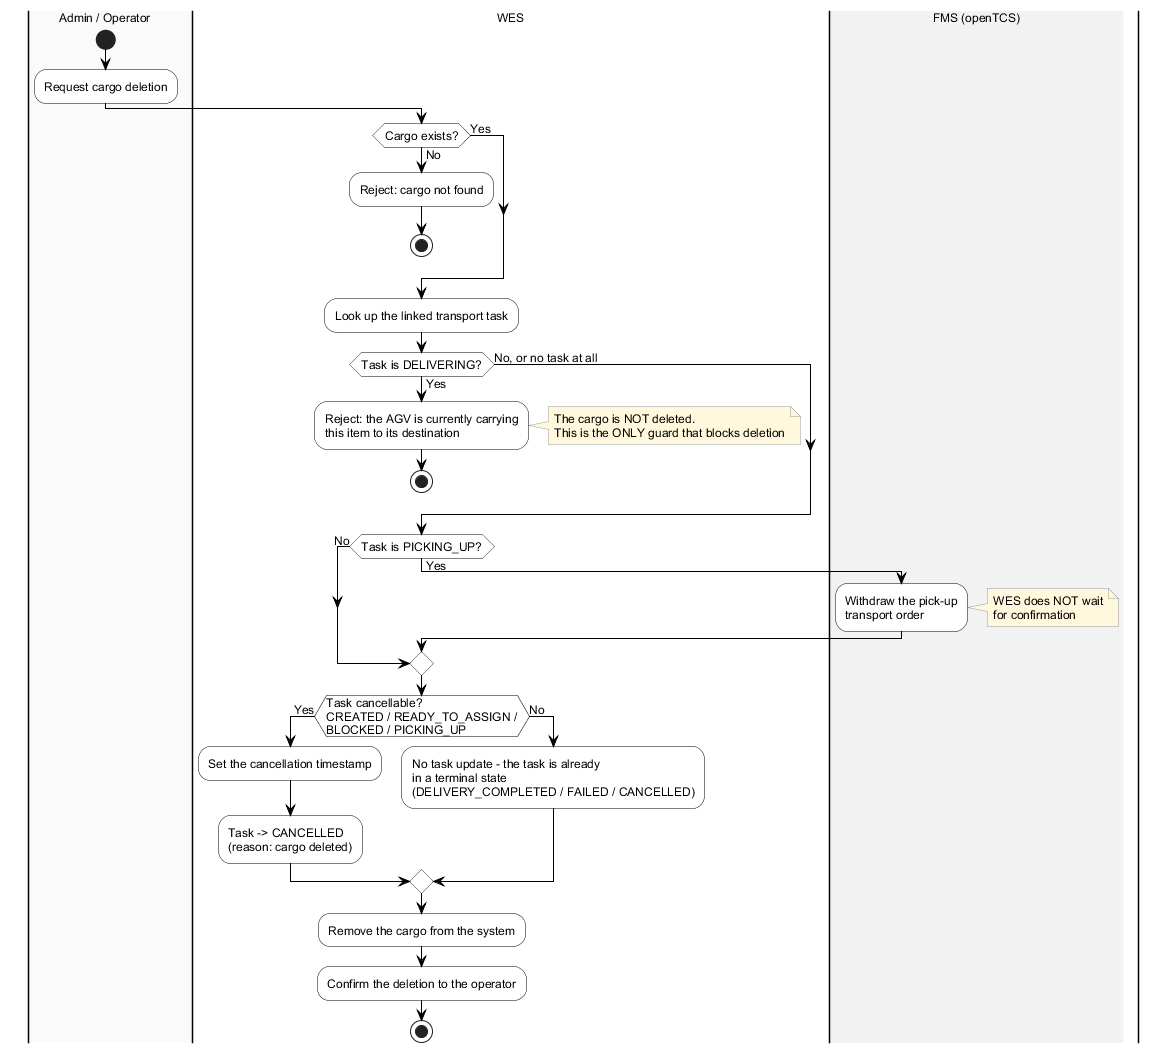

The diagram above was rendered by PlantUML. Its source (embedded in the PNG):
@startuml mf-03-cancel-delete
' SRS Section II.1.2.3 — Main Workflow: Cancel & Delete
' Business-level vocabulary only; implementation detail belongs in the SDS.
' Render: java -jar plantuml.jar -charset UTF-8 -tpng mf-03-cancel-delete.puml
skinparam backgroundColor #FFFFFF
skinparam defaultFontName Arial
skinparam defaultFontSize 12
skinparam swimlaneWidth 260
skinparam ArrowColor #000000
skinparam ActivityBorderColor #000000
skinparam ActivityBackgroundColor #FFFFFF
skinparam ActivityDiamondBorderColor #000000
skinparam ActivityDiamondBackgroundColor #FFFFFF
skinparam NoteBackgroundColor #FFF8DC
skinparam NoteBorderColor #999999

|#FAFAFA|Admin / Operator|
start
:Request cargo deletion;

|#FFFFFF|WES|
if (Cargo exists?) then (No)
  :Reject: cargo not found;
  stop
else (Yes)
endif
:Look up the linked transport task;
if (Task is DELIVERING?) then (Yes)
  :Reject: the AGV is currently carrying\nthis item to its destination;
  note right: The cargo is NOT deleted.\nThis is the ONLY guard that blocks deletion
  stop
else (No, or no task at all)
endif

if (Task is PICKING_UP?) then (Yes)
  |#F2F2F2|FMS (openTCS)|
  :Withdraw the pick-up\ntransport order;
  note right: WES does NOT wait\nfor confirmation
  |WES|
else (No)
endif

if (Task cancellable?\nCREATED / READY_TO_ASSIGN /\nBLOCKED / PICKING_UP) then (Yes)
  :Set the cancellation timestamp;
  :Task -> CANCELLED\n(reason: cargo deleted);
else (No)
  :No task update - the task is already\nin a terminal state\n(DELIVERY_COMPLETED / FAILED / CANCELLED);
endif

:Remove the cargo from the system;
:Confirm the deletion to the operator;
stop

@enduml